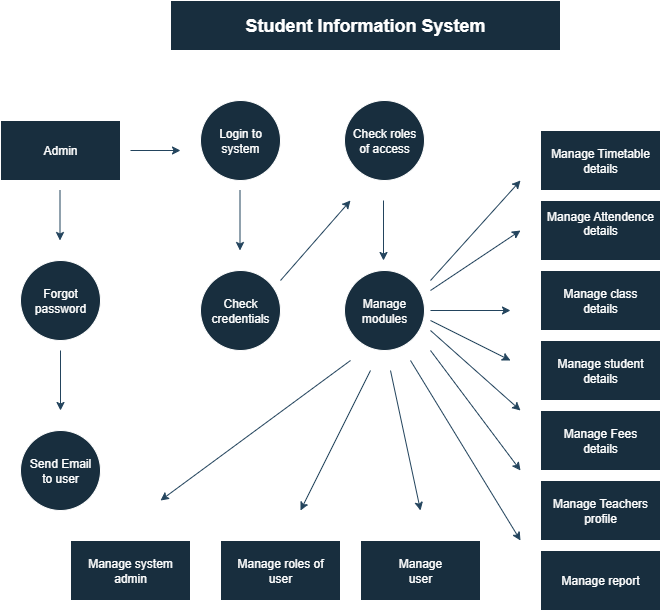

The diagram above was exported from draw.io. Its source (the exported page's mxGraphModel, read from the mxfile embedded in the PNG):
<mxGraphModel dx="786" dy="417" grid="1" gridSize="10" guides="1" tooltips="1" connect="1" arrows="1" fold="1" page="1" pageScale="1" pageWidth="827" pageHeight="1169" math="0" shadow="0">
  <root>
    <mxCell id="0" />
    <mxCell id="1" parent="0" />
    <mxCell id="CMHUIoIK4TbzLjC0Vk0--1" value="&lt;h2&gt;Student Information System&lt;/h2&gt;" style="rounded=0;whiteSpace=wrap;html=1;labelBackgroundColor=none;fillColor=#182E3E;strokeColor=#FFFFFF;fontColor=#FFFFFF;" vertex="1" parent="1">
      <mxGeometry x="200" y="30" width="390" height="50" as="geometry" />
    </mxCell>
    <mxCell id="CMHUIoIK4TbzLjC0Vk0--3" value="Admin" style="rounded=0;whiteSpace=wrap;html=1;labelBackgroundColor=none;fillColor=#182E3E;strokeColor=#FFFFFF;fontColor=#FFFFFF;" vertex="1" parent="1">
      <mxGeometry x="30" y="150" width="120" height="60" as="geometry" />
    </mxCell>
    <mxCell id="CMHUIoIK4TbzLjC0Vk0--4" value="" style="endArrow=classic;html=1;rounded=0;labelBackgroundColor=none;strokeColor=#23445D;fontColor=default;" edge="1" parent="1">
      <mxGeometry width="50" height="50" relative="1" as="geometry">
        <mxPoint x="160" y="180" as="sourcePoint" />
        <mxPoint x="210" y="180" as="targetPoint" />
      </mxGeometry>
    </mxCell>
    <mxCell id="CMHUIoIK4TbzLjC0Vk0--5" value="Login to&lt;div&gt;system&lt;/div&gt;" style="ellipse;whiteSpace=wrap;html=1;aspect=fixed;rounded=0;labelBackgroundColor=none;fillColor=#182E3E;strokeColor=#FFFFFF;fontColor=#FFFFFF;" vertex="1" parent="1">
      <mxGeometry x="230" y="130" width="80" height="80" as="geometry" />
    </mxCell>
    <mxCell id="CMHUIoIK4TbzLjC0Vk0--6" value="" style="endArrow=classic;html=1;rounded=0;labelBackgroundColor=none;strokeColor=#23445D;fontColor=default;" edge="1" parent="1">
      <mxGeometry width="50" height="50" relative="1" as="geometry">
        <mxPoint x="89.5" y="220" as="sourcePoint" />
        <mxPoint x="89.5" y="270" as="targetPoint" />
      </mxGeometry>
    </mxCell>
    <mxCell id="CMHUIoIK4TbzLjC0Vk0--7" value="Send Email&lt;div&gt;to user&lt;/div&gt;" style="ellipse;whiteSpace=wrap;html=1;aspect=fixed;rounded=0;labelBackgroundColor=none;fillColor=#182E3E;strokeColor=#FFFFFF;fontColor=#FFFFFF;" vertex="1" parent="1">
      <mxGeometry x="50" y="460" width="80" height="80" as="geometry" />
    </mxCell>
    <mxCell id="CMHUIoIK4TbzLjC0Vk0--8" value="Forgot&lt;div&gt;password&lt;/div&gt;" style="ellipse;whiteSpace=wrap;html=1;aspect=fixed;rounded=0;labelBackgroundColor=none;fillColor=#182E3E;strokeColor=#FFFFFF;fontColor=#FFFFFF;" vertex="1" parent="1">
      <mxGeometry x="50" y="290" width="80" height="80" as="geometry" />
    </mxCell>
    <mxCell id="CMHUIoIK4TbzLjC0Vk0--9" value="" style="endArrow=classic;html=1;rounded=0;labelBackgroundColor=none;strokeColor=#23445D;fontColor=default;" edge="1" parent="1">
      <mxGeometry width="50" height="50" relative="1" as="geometry">
        <mxPoint x="90" y="380" as="sourcePoint" />
        <mxPoint x="90" y="440" as="targetPoint" />
      </mxGeometry>
    </mxCell>
    <mxCell id="CMHUIoIK4TbzLjC0Vk0--10" value="" style="endArrow=classic;html=1;rounded=0;labelBackgroundColor=none;strokeColor=#23445D;fontColor=default;" edge="1" parent="1">
      <mxGeometry width="50" height="50" relative="1" as="geometry">
        <mxPoint x="269.5" y="220" as="sourcePoint" />
        <mxPoint x="269.5" y="280" as="targetPoint" />
      </mxGeometry>
    </mxCell>
    <mxCell id="CMHUIoIK4TbzLjC0Vk0--11" value="Check&lt;div&gt;credentials&lt;/div&gt;" style="ellipse;whiteSpace=wrap;html=1;aspect=fixed;rounded=0;labelBackgroundColor=none;fillColor=#182E3E;strokeColor=#FFFFFF;fontColor=#FFFFFF;" vertex="1" parent="1">
      <mxGeometry x="230" y="300" width="80" height="80" as="geometry" />
    </mxCell>
    <mxCell id="CMHUIoIK4TbzLjC0Vk0--12" value="Manage&lt;div&gt;modules&lt;/div&gt;" style="ellipse;whiteSpace=wrap;html=1;aspect=fixed;rounded=0;labelBackgroundColor=none;fillColor=#182E3E;strokeColor=#FFFFFF;fontColor=#FFFFFF;" vertex="1" parent="1">
      <mxGeometry x="374" y="300" width="80" height="80" as="geometry" />
    </mxCell>
    <mxCell id="CMHUIoIK4TbzLjC0Vk0--13" value="Check roles&lt;div&gt;of access&lt;/div&gt;" style="ellipse;whiteSpace=wrap;html=1;aspect=fixed;rounded=0;labelBackgroundColor=none;fillColor=#182E3E;strokeColor=#FFFFFF;fontColor=#FFFFFF;" vertex="1" parent="1">
      <mxGeometry x="374" y="130" width="80" height="80" as="geometry" />
    </mxCell>
    <mxCell id="CMHUIoIK4TbzLjC0Vk0--14" value="" style="endArrow=classic;html=1;rounded=0;labelBackgroundColor=none;strokeColor=#23445D;fontColor=default;" edge="1" parent="1">
      <mxGeometry width="50" height="50" relative="1" as="geometry">
        <mxPoint x="310" y="310" as="sourcePoint" />
        <mxPoint x="380" y="230" as="targetPoint" />
        <Array as="points" />
      </mxGeometry>
    </mxCell>
    <mxCell id="CMHUIoIK4TbzLjC0Vk0--15" value="" style="endArrow=classic;html=1;rounded=0;labelBackgroundColor=none;strokeColor=#23445D;fontColor=default;" edge="1" parent="1">
      <mxGeometry width="50" height="50" relative="1" as="geometry">
        <mxPoint x="413" y="230" as="sourcePoint" />
        <mxPoint x="413" y="290" as="targetPoint" />
      </mxGeometry>
    </mxCell>
    <mxCell id="CMHUIoIK4TbzLjC0Vk0--16" value="Manage Timetable&lt;div&gt;details&lt;/div&gt;" style="rounded=0;whiteSpace=wrap;html=1;labelBackgroundColor=none;fillColor=#182E3E;strokeColor=#FFFFFF;fontColor=#FFFFFF;" vertex="1" parent="1">
      <mxGeometry x="570" y="160" width="120" height="60" as="geometry" />
    </mxCell>
    <mxCell id="CMHUIoIK4TbzLjC0Vk0--17" value="Manage Teachers&lt;div&gt;profile&lt;/div&gt;" style="rounded=0;whiteSpace=wrap;html=1;labelBackgroundColor=none;fillColor=#182E3E;strokeColor=#FFFFFF;fontColor=#FFFFFF;" vertex="1" parent="1">
      <mxGeometry x="570" y="510" width="120" height="60" as="geometry" />
    </mxCell>
    <mxCell id="CMHUIoIK4TbzLjC0Vk0--18" value="Manage Fees&lt;div&gt;details&lt;/div&gt;" style="rounded=0;whiteSpace=wrap;html=1;labelBackgroundColor=none;fillColor=#182E3E;strokeColor=#FFFFFF;fontColor=#FFFFFF;" vertex="1" parent="1">
      <mxGeometry x="570" y="440" width="120" height="60" as="geometry" />
    </mxCell>
    <mxCell id="CMHUIoIK4TbzLjC0Vk0--19" value="Manage student&lt;div&gt;details&lt;/div&gt;" style="rounded=0;whiteSpace=wrap;html=1;labelBackgroundColor=none;fillColor=#182E3E;strokeColor=#FFFFFF;fontColor=#FFFFFF;" vertex="1" parent="1">
      <mxGeometry x="570" y="370" width="120" height="60" as="geometry" />
    </mxCell>
    <mxCell id="CMHUIoIK4TbzLjC0Vk0--20" value="Manage class&lt;div&gt;details&lt;/div&gt;" style="rounded=0;whiteSpace=wrap;html=1;labelBackgroundColor=none;fillColor=#182E3E;strokeColor=#FFFFFF;fontColor=#FFFFFF;" vertex="1" parent="1">
      <mxGeometry x="570" y="300" width="120" height="60" as="geometry" />
    </mxCell>
    <mxCell id="CMHUIoIK4TbzLjC0Vk0--21" value="Manage Attendence&lt;div&gt;details&lt;br&gt;&lt;div&gt;&lt;br&gt;&lt;/div&gt;&lt;/div&gt;" style="rounded=0;whiteSpace=wrap;html=1;labelBackgroundColor=none;fillColor=#182E3E;strokeColor=#FFFFFF;fontColor=#FFFFFF;" vertex="1" parent="1">
      <mxGeometry x="570" y="230" width="120" height="60" as="geometry" />
    </mxCell>
    <mxCell id="CMHUIoIK4TbzLjC0Vk0--22" value="" style="endArrow=classic;html=1;rounded=0;labelBackgroundColor=none;strokeColor=#23445D;fontColor=default;" edge="1" parent="1">
      <mxGeometry width="50" height="50" relative="1" as="geometry">
        <mxPoint x="460" y="380" as="sourcePoint" />
        <mxPoint x="550" y="500" as="targetPoint" />
      </mxGeometry>
    </mxCell>
    <mxCell id="CMHUIoIK4TbzLjC0Vk0--23" value="" style="endArrow=classic;html=1;rounded=0;labelBackgroundColor=none;strokeColor=#23445D;fontColor=default;" edge="1" parent="1">
      <mxGeometry width="50" height="50" relative="1" as="geometry">
        <mxPoint x="460" y="350" as="sourcePoint" />
        <mxPoint x="540" y="390" as="targetPoint" />
      </mxGeometry>
    </mxCell>
    <mxCell id="CMHUIoIK4TbzLjC0Vk0--24" value="" style="endArrow=classic;html=1;rounded=0;labelBackgroundColor=none;strokeColor=#23445D;fontColor=default;" edge="1" parent="1">
      <mxGeometry width="50" height="50" relative="1" as="geometry">
        <mxPoint x="460" y="340" as="sourcePoint" />
        <mxPoint x="540" y="340" as="targetPoint" />
      </mxGeometry>
    </mxCell>
    <mxCell id="CMHUIoIK4TbzLjC0Vk0--25" value="" style="endArrow=classic;html=1;rounded=0;labelBackgroundColor=none;strokeColor=#23445D;fontColor=default;" edge="1" parent="1">
      <mxGeometry width="50" height="50" relative="1" as="geometry">
        <mxPoint x="460" y="360" as="sourcePoint" />
        <mxPoint x="550" y="440" as="targetPoint" />
      </mxGeometry>
    </mxCell>
    <mxCell id="CMHUIoIK4TbzLjC0Vk0--26" value="" style="endArrow=classic;html=1;rounded=0;labelBackgroundColor=none;strokeColor=#23445D;fontColor=default;" edge="1" parent="1">
      <mxGeometry width="50" height="50" relative="1" as="geometry">
        <mxPoint x="460" y="310" as="sourcePoint" />
        <mxPoint x="550" y="210" as="targetPoint" />
      </mxGeometry>
    </mxCell>
    <mxCell id="CMHUIoIK4TbzLjC0Vk0--27" value="" style="endArrow=classic;html=1;rounded=0;labelBackgroundColor=none;strokeColor=#23445D;fontColor=default;" edge="1" parent="1">
      <mxGeometry width="50" height="50" relative="1" as="geometry">
        <mxPoint x="460" y="320" as="sourcePoint" />
        <mxPoint x="550" y="260" as="targetPoint" />
      </mxGeometry>
    </mxCell>
    <mxCell id="CMHUIoIK4TbzLjC0Vk0--28" value="Manage report" style="rounded=0;whiteSpace=wrap;html=1;labelBackgroundColor=none;fillColor=#182E3E;strokeColor=#FFFFFF;fontColor=#FFFFFF;" vertex="1" parent="1">
      <mxGeometry x="570" y="580" width="120" height="60" as="geometry" />
    </mxCell>
    <mxCell id="CMHUIoIK4TbzLjC0Vk0--29" value="" style="endArrow=classic;html=1;rounded=0;labelBackgroundColor=none;strokeColor=#23445D;fontColor=default;" edge="1" parent="1">
      <mxGeometry width="50" height="50" relative="1" as="geometry">
        <mxPoint x="440" y="390" as="sourcePoint" />
        <mxPoint x="550" y="570" as="targetPoint" />
      </mxGeometry>
    </mxCell>
    <mxCell id="CMHUIoIK4TbzLjC0Vk0--30" value="&lt;blockquote&gt;Manage user&lt;/blockquote&gt;" style="rounded=0;whiteSpace=wrap;html=1;labelBackgroundColor=none;fillColor=#182E3E;strokeColor=#FFFFFF;fontColor=#FFFFFF;" vertex="1" parent="1">
      <mxGeometry x="390" y="570" width="120" height="60" as="geometry" />
    </mxCell>
    <mxCell id="CMHUIoIK4TbzLjC0Vk0--31" value="Manage roles of&lt;div&gt;user&lt;/div&gt;" style="rounded=0;whiteSpace=wrap;html=1;labelBackgroundColor=none;fillColor=#182E3E;strokeColor=#FFFFFF;fontColor=#FFFFFF;" vertex="1" parent="1">
      <mxGeometry x="250" y="570" width="120" height="60" as="geometry" />
    </mxCell>
    <mxCell id="CMHUIoIK4TbzLjC0Vk0--32" value="Manage system&lt;div&gt;admin&lt;/div&gt;" style="rounded=0;whiteSpace=wrap;html=1;labelBackgroundColor=none;fillColor=#182E3E;strokeColor=#FFFFFF;fontColor=#FFFFFF;" vertex="1" parent="1">
      <mxGeometry x="100" y="570" width="120" height="60" as="geometry" />
    </mxCell>
    <mxCell id="CMHUIoIK4TbzLjC0Vk0--33" value="" style="endArrow=classic;html=1;rounded=0;labelBackgroundColor=none;strokeColor=#23445D;fontColor=default;" edge="1" parent="1">
      <mxGeometry width="50" height="50" relative="1" as="geometry">
        <mxPoint x="380" y="390" as="sourcePoint" />
        <mxPoint x="190" y="530" as="targetPoint" />
      </mxGeometry>
    </mxCell>
    <mxCell id="CMHUIoIK4TbzLjC0Vk0--34" value="" style="endArrow=classic;html=1;rounded=0;labelBackgroundColor=none;strokeColor=#23445D;fontColor=default;" edge="1" parent="1">
      <mxGeometry width="50" height="50" relative="1" as="geometry">
        <mxPoint x="400" y="400" as="sourcePoint" />
        <mxPoint x="330" y="540" as="targetPoint" />
      </mxGeometry>
    </mxCell>
    <mxCell id="CMHUIoIK4TbzLjC0Vk0--35" value="" style="endArrow=classic;html=1;rounded=0;labelBackgroundColor=none;strokeColor=#23445D;fontColor=default;" edge="1" parent="1">
      <mxGeometry width="50" height="50" relative="1" as="geometry">
        <mxPoint x="420" y="400" as="sourcePoint" />
        <mxPoint x="450" y="540" as="targetPoint" />
      </mxGeometry>
    </mxCell>
  </root>
</mxGraphModel>